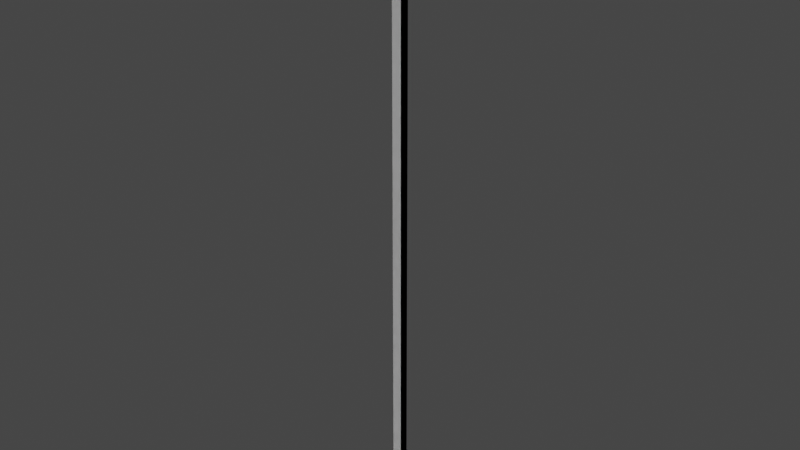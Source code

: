 # Source: HumanityHeight_10.blend  (saved by Blender 2.90.8; exported with 4.5.12 LTS)
import bpy
from mathutils import Matrix  # noqa: F401  (used for matrix-valued properties, if any)

bpy.ops.wm.read_factory_settings(use_empty=True)
scene = bpy.context.scene
scene.name = 'Scene'

# ---- collections
col_collection = bpy.data.collections.new('Collection'); scene.collection.children.link(col_collection)

# ---- materials (node trees are filled in below, after node groups)
mat_material = bpy.data.materials.new('Material')
mat_material.alpha_threshold = 0.0
mat_material.use_transparent_shadow = False
mat_material.line_color = (0.0, 0.0, 0.0, 1.0)

# ---- material node trees
mat_material.use_nodes = True; mat_material.node_tree.nodes.clear()
_N = mat_material.node_tree.nodes; _L = mat_material.node_tree.links
n0 = _N.new('ShaderNodeOutputMaterial'); n0.name = 'Material Output'; n0.location = (300, 300)
n1 = _N.new('ShaderNodeBsdfPrincipled'); n1.name = 'Principled BSDF'; n1.location = (10, 300)
n1.distribution = 'GGX'
n1.subsurface_method = 'BURLEY'
n1.inputs[2].default_value = 0.4
n1.inputs[3].default_value = 1.45
n1.inputs[27].default_value = (0.0, 0.0, 0.0, 1.0)
n1.inputs[28].default_value = 1.0
_L.new(n1.outputs[0], n0.inputs[0])
n0.is_active_output = True

# ---- world
world_world = bpy.data.worlds.new('World'); scene.world = world_world
world_world.use_nodes = True; world_world.node_tree.nodes.clear()
_N = world_world.node_tree.nodes; _L = world_world.node_tree.links
n0 = _N.new('ShaderNodeOutputWorld'); n0.name = 'World Output'; n0.location = (300, 300)
n1 = _N.new('ShaderNodeBackground'); n1.name = 'Background'; n1.location = (10, 300)
n1.inputs[0].default_value = (0.05088, 0.05088, 0.05088, 1.0)
_L.new(n1.outputs[0], n0.inputs[0])
n0.is_active_output = True
world_world.color = (0.05088, 0.05088, 0.05088)
world_world.use_sun_shadow = False
world_world.sun_shadow_jitter_overblur = 0.0

# ---- meshes
me_cube = bpy.data.meshes.new('Cube')
me_cube.from_pydata([(1.0, 50.0, 2.002), (1.0, 50.0, 0.002306), (1.0, -50.0, 2.002), (1.0, -50.0, 0.002306), (-1.0, 50.0, 2.002), (-1.0, 50.0, 0.002306), (-1.0, -50.0, 2.002), (-1.0, -50.0, 0.002306)], [], [(0, 4, 6, 2), (3, 2, 6, 7), (7, 6, 4, 5), (5, 1, 3, 7), (1, 0, 2, 3), (5, 4, 0, 1)])
_uv = me_cube.uv_layers.new(name='UVMap')
_uv.uv.foreach_set('vector', [0.625, 0.5, 0.875, 0.5, 0.875, 0.75, 0.625, 0.75, 0.375, 0.75, 0.625, 0.75, 0.625, 1.0, 0.375, 1.0, 0.375, 0.0, 0.625, 0.0, 0.625, 0.25, 0.375, 0.25, 0.125, 0.5, 0.375, 0.5, 0.375, 0.75, 0.125, 0.75, 0.375, 0.5, 0.625, 0.5, 0.625, 0.75, 0.375, 0.75, 0.375, 0.25, 0.625, 0.25, 0.625, 0.5, 0.375, 0.5])
me_cube.materials.append(mat_material)
me_cube.use_remesh_preserve_volume = False
me_cube.use_remesh_preserve_attributes = False
me_cube.use_mirror_vertex_groups = False
me_cube.update()
me_cube_001 = bpy.data.meshes.new('Cube.001')
me_cube_001.from_pydata([(1.0, 50.0, 2.002), (1.0, 50.0, 0.002306), (1.0, -50.0, 2.002), (1.0, -50.0, 0.002306), (-1.0, 50.0, 2.002), (-1.0, 50.0, 0.002306), (-1.0, -50.0, 2.002), (-1.0, -50.0, 0.002306)], [], [(0, 4, 6, 2), (3, 2, 6, 7), (7, 6, 4, 5), (5, 1, 3, 7), (1, 0, 2, 3), (5, 4, 0, 1)])
_uv = me_cube_001.uv_layers.new(name='UVMap')
_uv.uv.foreach_set('vector', [0.625, 0.5, 0.875, 0.5, 0.875, 0.75, 0.625, 0.75, 0.375, 0.75, 0.625, 0.75, 0.625, 1.0, 0.375, 1.0, 0.375, 0.0, 0.625, 0.0, 0.625, 0.25, 0.375, 0.25, 0.125, 0.5, 0.375, 0.5, 0.375, 0.75, 0.125, 0.75, 0.375, 0.5, 0.625, 0.5, 0.625, 0.75, 0.375, 0.75, 0.375, 0.25, 0.625, 0.25, 0.625, 0.5, 0.375, 0.5])
me_cube_001.materials.append(mat_material)
me_cube_001.use_remesh_preserve_volume = False
me_cube_001.use_remesh_preserve_attributes = False
me_cube_001.use_mirror_vertex_groups = False
me_cube_001.update()

# ---- objects
ob_distance = bpy.data.objects.new('Distance', me_cube)
ob_ucx_distance_01 = bpy.data.objects.new('UCX_Distance_01', me_cube_001)

# ---- transforms, parenting, visibility, modifiers, constraints
ob_distance.location = (0.0, 1.0, 66.3)
ob_distance.rotation_euler = (1.571, 0.0, 0.0)
ob_distance.scale = (1.0, 1.326, 1.0)
ob_distance.lock_rotations_4d = False
ob_distance.empty_display_type = 'ARROWS'
ob_distance.lineart.crease_threshold = 0.0
ob_ucx_distance_01.location = (0.0, 1.0, 66.3)
ob_ucx_distance_01.rotation_euler = (1.571, 0.0, 0.0)
ob_ucx_distance_01.scale = (1.0, 1.326, 1.0)
ob_ucx_distance_01.lock_rotations_4d = False
ob_ucx_distance_01.empty_display_type = 'ARROWS'
ob_ucx_distance_01.lineart.crease_threshold = 0.0

# ---- collection membership
col_collection.objects.link(ob_distance)
col_collection.objects.link(ob_ucx_distance_01)

# ---- scene / render settings (as saved in the file)
scene.frame_start = 1; scene.frame_end = 250; scene.frame_set(1)
scene.render.engine = 'BLENDER_EEVEE_NEXT'
scene.cycles.use_denoising = False
scene.cycles.samples = 128
scene.cycles.sampling_pattern = 'TABULATED_SOBOL'
scene.cycles.use_adaptive_sampling = False
scene.cycles.use_light_tree = False
scene.view_settings.view_transform = 'Filmic'
scene.unit_settings.scale_length = 0.01
bpy.context.view_layer.update()

# ---- added for rendering (the .blend has no active camera and no usable light): camera, sun
cam_auto = bpy.data.cameras.new('AutoCamera')
cam_auto.lens = 50.0
cam_auto.sensor_width = 36.0
cam_auto.clip_end = 2153.6
ob_auto_camera = bpy.data.objects.new('AutoCamera', cam_auto)
scene.collection.objects.link(ob_auto_camera)
ob_auto_camera.location = (122.713, -147.258, 164.47)
ob_auto_camera.rotation_euler = (1.09748, -7.21219e-08, 0.694738)
scene.camera = ob_auto_camera
light_auto_sun = bpy.data.lights.new('AutoSun', 'SUN')
light_auto_sun.energy = 3.0
light_auto_sun.angle = 0.0523599
ob_auto_sun = bpy.data.objects.new('AutoSun', light_auto_sun)
scene.collection.objects.link(ob_auto_sun)
ob_auto_sun.rotation_euler = (0.872665, 0.174533, 0.523599)
bpy.context.view_layer.update()
